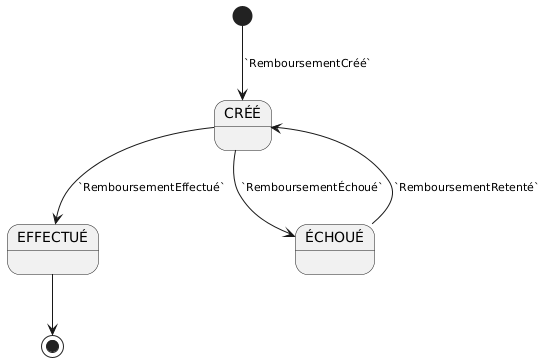

The diagram above was rendered by PlantUML. Its source (embedded in the PNG):
@startuml etat-remboursement
skinparam ArrowFontSize 11
[*] --> CRÉÉ : `RemboursementCréé`
CRÉÉ --> EFFECTUÉ : `RemboursementEffectué`
CRÉÉ --> ÉCHOUÉ : `RemboursementÉchoué`
ÉCHOUÉ --> CRÉÉ : `RemboursementRetenté`
EFFECTUÉ --> [*]
@enduml